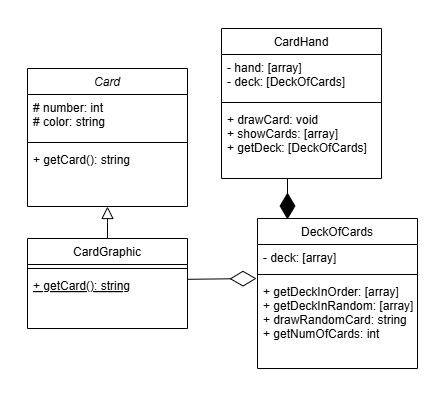

The diagram above was exported from draw.io. Its source (the exported page's mxGraphModel, read from the mxfile embedded in the PNG):
<mxGraphModel dx="1283" dy="527" grid="1" gridSize="10" guides="1" tooltips="1" connect="1" arrows="1" fold="1" page="1" pageScale="1" pageWidth="827" pageHeight="1169" math="0" shadow="0">
  <root>
    <mxCell id="WIyWlLk6GJQsqaUBKTNV-0" />
    <mxCell id="WIyWlLk6GJQsqaUBKTNV-1" parent="WIyWlLk6GJQsqaUBKTNV-0" />
    <mxCell id="zkfFHV4jXpPFQw0GAbJ--0" value="Card" style="swimlane;fontStyle=2;align=center;verticalAlign=top;childLayout=stackLayout;horizontal=1;startSize=26;horizontalStack=0;resizeParent=1;resizeLast=0;collapsible=1;marginBottom=0;rounded=0;shadow=0;strokeWidth=1;" parent="WIyWlLk6GJQsqaUBKTNV-1" vertex="1">
      <mxGeometry x="220" y="120" width="160" height="138" as="geometry">
        <mxRectangle x="230" y="140" width="160" height="26" as="alternateBounds" />
      </mxGeometry>
    </mxCell>
    <mxCell id="zkfFHV4jXpPFQw0GAbJ--1" value="# number: int&#10;# color: string" style="text;align=left;verticalAlign=top;spacingLeft=4;spacingRight=4;overflow=hidden;rotatable=0;points=[[0,0.5],[1,0.5]];portConstraint=eastwest;" parent="zkfFHV4jXpPFQw0GAbJ--0" vertex="1">
      <mxGeometry y="26" width="160" height="44" as="geometry" />
    </mxCell>
    <mxCell id="zkfFHV4jXpPFQw0GAbJ--4" value="" style="line;html=1;strokeWidth=1;align=left;verticalAlign=middle;spacingTop=-1;spacingLeft=3;spacingRight=3;rotatable=0;labelPosition=right;points=[];portConstraint=eastwest;" parent="zkfFHV4jXpPFQw0GAbJ--0" vertex="1">
      <mxGeometry y="70" width="160" height="8" as="geometry" />
    </mxCell>
    <mxCell id="zkfFHV4jXpPFQw0GAbJ--5" value="+ getCard(): string" style="text;align=left;verticalAlign=top;spacingLeft=4;spacingRight=4;overflow=hidden;rotatable=0;points=[[0,0.5],[1,0.5]];portConstraint=eastwest;" parent="zkfFHV4jXpPFQw0GAbJ--0" vertex="1">
      <mxGeometry y="78" width="160" height="26" as="geometry" />
    </mxCell>
    <mxCell id="zkfFHV4jXpPFQw0GAbJ--6" value="CardGraphic" style="swimlane;fontStyle=0;align=center;verticalAlign=top;childLayout=stackLayout;horizontal=1;startSize=26;horizontalStack=0;resizeParent=1;resizeLast=0;collapsible=1;marginBottom=0;rounded=0;shadow=0;strokeWidth=1;" parent="WIyWlLk6GJQsqaUBKTNV-1" vertex="1">
      <mxGeometry x="220" y="290" width="160" height="90" as="geometry">
        <mxRectangle x="130" y="380" width="160" height="26" as="alternateBounds" />
      </mxGeometry>
    </mxCell>
    <mxCell id="zkfFHV4jXpPFQw0GAbJ--9" value="" style="line;html=1;strokeWidth=1;align=left;verticalAlign=middle;spacingTop=-1;spacingLeft=3;spacingRight=3;rotatable=0;labelPosition=right;points=[];portConstraint=eastwest;" parent="zkfFHV4jXpPFQw0GAbJ--6" vertex="1">
      <mxGeometry y="26" width="160" height="8" as="geometry" />
    </mxCell>
    <mxCell id="zkfFHV4jXpPFQw0GAbJ--10" value="+ getCard(): string" style="text;align=left;verticalAlign=top;spacingLeft=4;spacingRight=4;overflow=hidden;rotatable=0;points=[[0,0.5],[1,0.5]];portConstraint=eastwest;fontStyle=4" parent="zkfFHV4jXpPFQw0GAbJ--6" vertex="1">
      <mxGeometry y="34" width="160" height="26" as="geometry" />
    </mxCell>
    <mxCell id="zkfFHV4jXpPFQw0GAbJ--12" value="" style="endArrow=block;endSize=10;endFill=0;shadow=0;strokeWidth=1;rounded=0;curved=0;edgeStyle=elbowEdgeStyle;elbow=vertical;" parent="WIyWlLk6GJQsqaUBKTNV-1" source="zkfFHV4jXpPFQw0GAbJ--6" target="zkfFHV4jXpPFQw0GAbJ--0" edge="1">
      <mxGeometry width="160" relative="1" as="geometry">
        <mxPoint x="200" y="203" as="sourcePoint" />
        <mxPoint x="200" y="203" as="targetPoint" />
      </mxGeometry>
    </mxCell>
    <mxCell id="zkfFHV4jXpPFQw0GAbJ--13" value="CardHand" style="swimlane;fontStyle=0;align=center;verticalAlign=top;childLayout=stackLayout;horizontal=1;startSize=26;horizontalStack=0;resizeParent=1;resizeLast=0;collapsible=1;marginBottom=0;rounded=0;shadow=0;strokeWidth=1;" parent="WIyWlLk6GJQsqaUBKTNV-1" vertex="1">
      <mxGeometry x="414" y="80" width="160" height="150" as="geometry">
        <mxRectangle x="340" y="380" width="170" height="26" as="alternateBounds" />
      </mxGeometry>
    </mxCell>
    <mxCell id="zkfFHV4jXpPFQw0GAbJ--14" value="- hand: [array]&#10;- deck: [DeckOfCards]" style="text;align=left;verticalAlign=top;spacingLeft=4;spacingRight=4;overflow=hidden;rotatable=0;points=[[0,0.5],[1,0.5]];portConstraint=eastwest;" parent="zkfFHV4jXpPFQw0GAbJ--13" vertex="1">
      <mxGeometry y="26" width="160" height="44" as="geometry" />
    </mxCell>
    <mxCell id="zkfFHV4jXpPFQw0GAbJ--15" value="" style="line;html=1;strokeWidth=1;align=left;verticalAlign=middle;spacingTop=-1;spacingLeft=3;spacingRight=3;rotatable=0;labelPosition=right;points=[];portConstraint=eastwest;" parent="zkfFHV4jXpPFQw0GAbJ--13" vertex="1">
      <mxGeometry y="70" width="160" height="8" as="geometry" />
    </mxCell>
    <mxCell id="8OWgmVwzo17ap7w6RhL5-2" value="+ drawCard: void&#10;+ showCards: [array]&#10;+ getDeck: [DeckOfCards]" style="text;align=left;verticalAlign=top;spacingLeft=4;spacingRight=4;overflow=hidden;rotatable=0;points=[[0,0.5],[1,0.5]];portConstraint=eastwest;" parent="zkfFHV4jXpPFQw0GAbJ--13" vertex="1">
      <mxGeometry y="78" width="160" height="52" as="geometry" />
    </mxCell>
    <mxCell id="zkfFHV4jXpPFQw0GAbJ--17" value="DeckOfCards" style="swimlane;fontStyle=0;align=center;verticalAlign=top;childLayout=stackLayout;horizontal=1;startSize=26;horizontalStack=0;resizeParent=1;resizeLast=0;collapsible=1;marginBottom=0;rounded=0;shadow=0;strokeWidth=1;" parent="WIyWlLk6GJQsqaUBKTNV-1" vertex="1">
      <mxGeometry x="450" y="270" width="160" height="150" as="geometry">
        <mxRectangle x="550" y="140" width="160" height="26" as="alternateBounds" />
      </mxGeometry>
    </mxCell>
    <mxCell id="zkfFHV4jXpPFQw0GAbJ--18" value="- deck: [array]" style="text;align=left;verticalAlign=top;spacingLeft=4;spacingRight=4;overflow=hidden;rotatable=0;points=[[0,0.5],[1,0.5]];portConstraint=eastwest;" parent="zkfFHV4jXpPFQw0GAbJ--17" vertex="1">
      <mxGeometry y="26" width="160" height="26" as="geometry" />
    </mxCell>
    <mxCell id="zkfFHV4jXpPFQw0GAbJ--23" value="" style="line;html=1;strokeWidth=1;align=left;verticalAlign=middle;spacingTop=-1;spacingLeft=3;spacingRight=3;rotatable=0;labelPosition=right;points=[];portConstraint=eastwest;" parent="zkfFHV4jXpPFQw0GAbJ--17" vertex="1">
      <mxGeometry y="52" width="160" height="8" as="geometry" />
    </mxCell>
    <mxCell id="zkfFHV4jXpPFQw0GAbJ--24" value="+ getDeckInOrder: [array]&#10;+ getDeckInRandom: [array]&#10;+ drawRandomCard: string&#10;+ getNumOfCards: int" style="text;align=left;verticalAlign=top;spacingLeft=4;spacingRight=4;overflow=hidden;rotatable=0;points=[[0,0.5],[1,0.5]];portConstraint=eastwest;" parent="zkfFHV4jXpPFQw0GAbJ--17" vertex="1">
      <mxGeometry y="60" width="160" height="80" as="geometry" />
    </mxCell>
    <mxCell id="8OWgmVwzo17ap7w6RhL5-3" value="" style="endArrow=diamondThin;endFill=0;endSize=24;html=1;rounded=0;fontSize=12;curved=1;exitX=0.998;exitY=0.262;exitDx=0;exitDy=0;exitPerimeter=0;" parent="WIyWlLk6GJQsqaUBKTNV-1" source="zkfFHV4jXpPFQw0GAbJ--10" edge="1">
      <mxGeometry width="160" relative="1" as="geometry">
        <mxPoint x="340" y="300" as="sourcePoint" />
        <mxPoint x="449" y="330" as="targetPoint" />
      </mxGeometry>
    </mxCell>
    <mxCell id="8OWgmVwzo17ap7w6RhL5-4" value="" style="endArrow=diamondThin;endFill=1;endSize=24;html=1;rounded=0;fontSize=12;curved=1;" parent="WIyWlLk6GJQsqaUBKTNV-1" edge="1">
      <mxGeometry width="160" relative="1" as="geometry">
        <mxPoint x="480" y="230" as="sourcePoint" />
        <mxPoint x="480" y="271" as="targetPoint" />
      </mxGeometry>
    </mxCell>
  </root>
</mxGraphModel>